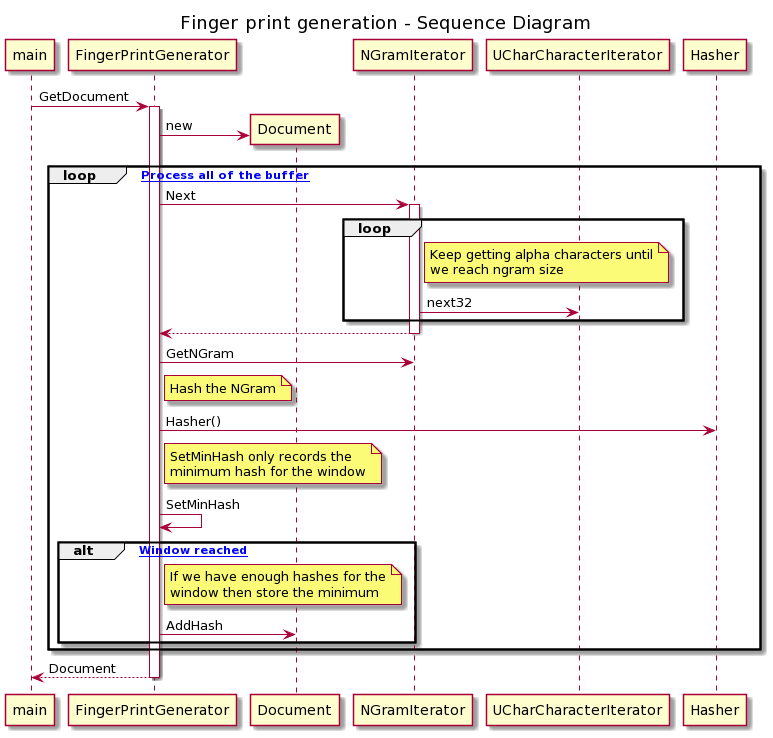

The diagram above was rendered by PlantUML. Its source (embedded in the PNG):
@startuml
title "Finger print generation - Sequence Diagram"

main -> FingerPrintGenerator : GetDocument
activate FingerPrintGenerator
    create Document
    FingerPrintGenerator -> Document : new
    loop [x Process all of the buffer]
            FingerPrintGenerator -> NGramIterator : Next
            activate NGramIterator
                loop []
                    note right of NGramIterator : Keep getting alpha characters until\nwe reach ngram size
                    NGramIterator -> UCharCharacterIterator : next32
                end
            return
            FingerPrintGenerator -> NGramIterator : GetNGram
            note right of FingerPrintGenerator: Hash the NGram
            FingerPrintGenerator -> Hasher : Hasher()
            note right of FingerPrintGenerator: SetMinHash only records the\nminimum hash for the window
            FingerPrintGenerator -> FingerPrintGenerator : SetMinHash
            alt [x Window reached]
                note right of FingerPrintGenerator: If we have enough hashes for the\nwindow then store the minimum
                FingerPrintGenerator -> Document : AddHash
            end
    end

    return Document
@enduml